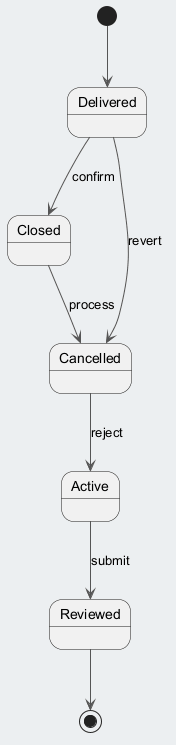

The diagram above was rendered by PlantUML. Its source (embedded in the PNG):
@startuml
skinparam backgroundColor #ECEFF1
skinparam classBackgroundColor #FFFFFF
skinparam classBorderColor #455A64
skinparam ArrowColor #555555
[*] --> Delivered
Delivered --> Closed : confirm
Closed --> Cancelled : process
Cancelled --> Active : reject
Active --> Reviewed : submit
Delivered --> Cancelled : revert
Reviewed --> [*]
@enduml